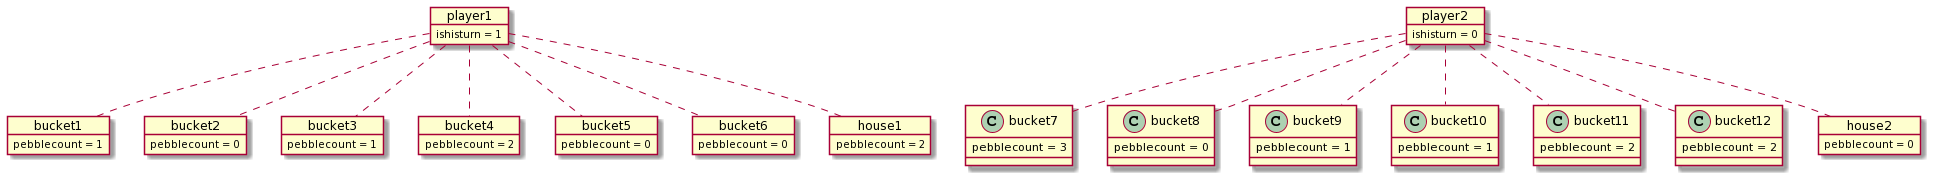

The diagram above was rendered by PlantUML. Its source (embedded in the PNG):
@startuml
object player1
object player2

object bucket1
object bucket2
object bucket3
object bucket4
object bucket5
object bucket6


bucket1 : pebblecount = 1
bucket2 : pebblecount = 0
bucket3 : pebblecount = 1
bucket4 : pebblecount = 2
bucket5 : pebblecount = 0
bucket6 : pebblecount = 0

bucket7 : pebblecount = 3
bucket8 : pebblecount = 0
bucket9 : pebblecount = 1
bucket10 : pebblecount = 1
bucket11 : pebblecount = 2
bucket12 : pebblecount = 2


player1 .. bucket1
player1 .. bucket2
player1 .. bucket3
player1 .. bucket4
player1 .. bucket5
player1 .. bucket6


player2 .. bucket7
player2 .. bucket8
player2 .. bucket9
player2 .. bucket10
player2 .. bucket11
player2 .. bucket12


object house1
object house2

player1 .. house1
player2 .. house2

house2 : pebblecount = 0
house1 : pebblecount = 2

player1 : ishisturn = 1
player2 : ishisturn = 0
@enduml